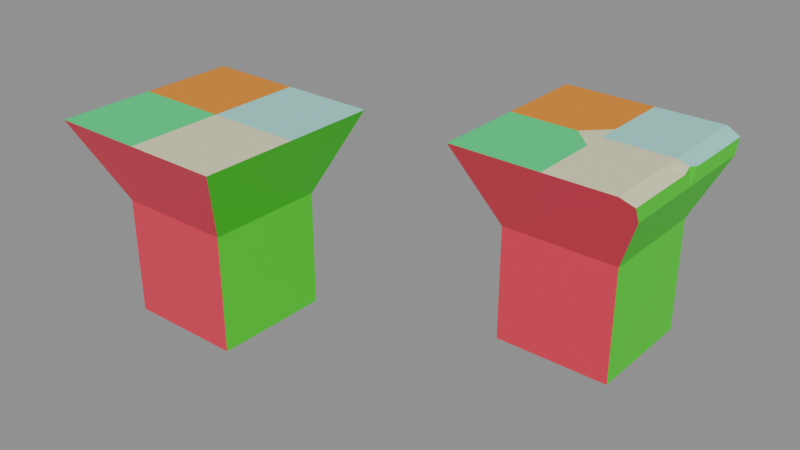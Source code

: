 # Source: Flaretop_test_1.blend  (saved by Blender 5.2.42; exported with 4.5.12 LTS)
import bpy
from mathutils import Matrix  # noqa: F401  (used for matrix-valued properties, if any)

bpy.ops.wm.read_factory_settings(use_empty=True)
scene = bpy.context.scene
scene.name = 'Scene'

# ---- materials (node trees are filled in below, after node groups)
mat_material = bpy.data.materials.new('Material')
mat_material_001 = bpy.data.materials.new('Material.001')
mat_material_002 = bpy.data.materials.new('Material.002')
mat_material_003 = bpy.data.materials.new('Material.003')
mat_material_004 = bpy.data.materials.new('Material.004')
mat_material_005 = bpy.data.materials.new('Material.005')
mat_material_006 = bpy.data.materials.new('Material.006')
mat_material_007 = bpy.data.materials.new('Material.007')

# ---- node groups
ng_geometry_nodes = bpy.data.node_groups.new('Geometry Nodes', 'GeometryNodeTree')
_s = ng_geometry_nodes.interface.new_socket(name='Geometry', in_out='OUTPUT', socket_type='NodeSocketGeometry')
_s = ng_geometry_nodes.interface.new_socket(name='Geometry', in_out='INPUT', socket_type='NodeSocketGeometry')
ng_geometry_nodes.is_modifier = True
_N = ng_geometry_nodes.nodes; _L = ng_geometry_nodes.links
n0 = _N.new('NodeGroupInput'); n0.name = 'Group Input'; n0.location = (-297, 179)
n1 = _N.new('NodeGroupOutput'); n1.name = 'Group Output'; n1.location = (200, 0)
n2 = _N.new('NodeUndefined'); n2.name = 'Mesh Bevel'; n2.location = (-80, 100)
n2.inputs[7].default_value = 0.1
n2.inputs[8].default_value = False
n2.inputs[9].default_value = 0.0
n2.inputs[10].default_value = 2
n2.inputs[11].default_value = 0.5
n3 = _N.new('ShaderNodeValue'); n3.name = 'Value'; n3.location = (-249, 7)
n3.outputs[0].default_value = 0.4
n4 = _N.new('GeometryNodeInputNamedAttribute'); n4.name = 'Named Attribute'; n4.location = (-430, 106)
n4.inputs[0].default_value = 'bevel_weight_edge'
_L.new(n2.outputs[0], n1.inputs[0])
_L.new(n0.outputs[0], n2.inputs[0])
_L.new(n4.outputs[0], n2.inputs[1])
_L.new(n3.outputs[0], n2.inputs[3])
_L.new(n3.outputs[0], n2.inputs[4])
_L.new(n3.outputs[0], n2.inputs[5])
_L.new(n3.outputs[0], n2.inputs[6])
n1.is_active_output = True

# ---- material node trees
mat_material.use_nodes = True; mat_material.node_tree.nodes.clear()
_N = mat_material.node_tree.nodes; _L = mat_material.node_tree.links
n0 = _N.new('ShaderNodeBsdfPrincipled'); n0.name = 'Principled BSDF'; n0.location = (-200, 100)
n0.inputs[0].default_value = (0.3393, 0.8, 0.7358, 1.0)
n1 = _N.new('ShaderNodeOutputMaterial'); n1.name = 'Material Output'; n1.location = (200, 100)
_L.new(n0.outputs[0], n1.inputs[0])
n1.is_active_output = True
mat_material_001.use_nodes = True; mat_material_001.node_tree.nodes.clear()
_N = mat_material_001.node_tree.nodes; _L = mat_material_001.node_tree.links
n0 = _N.new('ShaderNodeBsdfPrincipled'); n0.name = 'Principled BSDF'; n0.location = (-200, 100)
n0.inputs[0].default_value = (0.03842, 0.8, 0.007973, 1.0)
n1 = _N.new('ShaderNodeOutputMaterial'); n1.name = 'Material Output'; n1.location = (200, 100)
_L.new(n0.outputs[0], n1.inputs[0])
n1.is_active_output = True
mat_material_002.use_nodes = True; mat_material_002.node_tree.nodes.clear()
_N = mat_material_002.node_tree.nodes; _L = mat_material_002.node_tree.links
n0 = _N.new('ShaderNodeBsdfPrincipled'); n0.name = 'Principled BSDF'; n0.location = (-200, 100)
n0.inputs[0].default_value = (0.8, 0.03961, 0.08891, 1.0)
n1 = _N.new('ShaderNodeOutputMaterial'); n1.name = 'Material Output'; n1.location = (200, 100)
_L.new(n0.outputs[0], n1.inputs[0])
n1.is_active_output = True
mat_material_003.use_nodes = True; mat_material_003.node_tree.nodes.clear()
_N = mat_material_003.node_tree.nodes; _L = mat_material_003.node_tree.links
n0 = _N.new('ShaderNodeBsdfPrincipled'); n0.name = 'Principled BSDF'; n0.location = (-200, 100)
n0.inputs[0].default_value = (0.7643, 0.8, 0.02246, 1.0)
n1 = _N.new('ShaderNodeOutputMaterial'); n1.name = 'Material Output'; n1.location = (200, 100)
_L.new(n0.outputs[0], n1.inputs[0])
n1.is_active_output = True
mat_material_004.use_nodes = True; mat_material_004.node_tree.nodes.clear()
_N = mat_material_004.node_tree.nodes; _L = mat_material_004.node_tree.links
n0 = _N.new('ShaderNodeBsdfPrincipled'); n0.name = 'Principled BSDF'; n0.location = (-200, 100)
n0.inputs[0].default_value = (0.7866, 0.06125, 0.8, 1.0)
n1 = _N.new('ShaderNodeOutputMaterial'); n1.name = 'Material Output'; n1.location = (200, 100)
_L.new(n0.outputs[0], n1.inputs[0])
n1.is_active_output = True
mat_material_005.use_nodes = True; mat_material_005.node_tree.nodes.clear()
_N = mat_material_005.node_tree.nodes; _L = mat_material_005.node_tree.links
n0 = _N.new('ShaderNodeBsdfPrincipled'); n0.name = 'Principled BSDF'; n0.location = (-200, 100)
n0.inputs[0].default_value = (0.8, 0.2697, 0.005542, 1.0)
n1 = _N.new('ShaderNodeOutputMaterial'); n1.name = 'Material Output'; n1.location = (200, 100)
_L.new(n0.outputs[0], n1.inputs[0])
n1.is_active_output = True
mat_material_006.use_nodes = True; mat_material_006.node_tree.nodes.clear()
_N = mat_material_006.node_tree.nodes; _L = mat_material_006.node_tree.links
n0 = _N.new('ShaderNodeBsdfPrincipled'); n0.name = 'Principled BSDF'; n0.location = (-200, 100)
n0.inputs[0].default_value = (0.003598, 0.8, 0.2215, 1.0)
n1 = _N.new('ShaderNodeOutputMaterial'); n1.name = 'Material Output'; n1.location = (200, 100)
_L.new(n0.outputs[0], n1.inputs[0])
n1.is_active_output = True
mat_material_007.use_nodes = True; mat_material_007.node_tree.nodes.clear()
_N = mat_material_007.node_tree.nodes; _L = mat_material_007.node_tree.links
n0 = _N.new('ShaderNodeBsdfPrincipled'); n0.name = 'Principled BSDF'; n0.location = (-200, 100)
n0.inputs[0].default_value = (0.8, 0.7907, 0.4937, 1.0)
n1 = _N.new('ShaderNodeOutputMaterial'); n1.name = 'Material Output'; n1.location = (200, 100)
_L.new(n0.outputs[0], n1.inputs[0])
n1.is_active_output = True

# ---- meshes
me_flaretop_test = bpy.data.meshes.new('Flaretop_test')
me_flaretop_test.from_pydata([(1.0, 1.0, -1.0), (1.0, -1.0, -1.0), (-1.0, -1.0, -1.0), (-1.0, 1.0, -1.0), (1.0, 1.0, 1.0), (1.0, -1.0, 1.0), (-1.0, -1.0, 1.0), (-1.0, 1.0, 1.0), (1.612, 1.612, 2.389), (1.612, -1.612, 2.389), (-1.612, -1.612, 2.389), (-1.612, 1.612, 2.389), (1.612, -8.345e-07, 2.389), (4.768e-07, 1.612, 2.389), (-7.153e-07, -1.612, 2.389), (-1.612, 4.768e-07, 2.389), (-1.192e-07, -2.384e-07, 2.389)], [], [(0, 1, 2, 3), (6, 5, 9, 14, 10), (0, 4, 5, 1), (1, 5, 6, 2), (2, 6, 7, 3), (4, 0, 3, 7), (16, 15, 10, 14), (7, 6, 10, 15, 11), (5, 4, 8, 12, 9), (4, 7, 11, 13, 8), (12, 16, 14, 9), (8, 13, 16, 12), (13, 11, 15, 16)])
me_flaretop_test.polygons.foreach_set('material_index', [0, 2, 1, 2, 4, 3, 6, 4, 1, 3, 7, 0, 5])
_uv = me_flaretop_test.uv_layers.new(name='UVMap')
_uv.uv.foreach_set('vector', [0.009615, 0.9904, 0.009615, 0.8101, 0.1899, 0.8101, 0.1899, 0.9904, 0.6635, 0.536, 0.536, 0.6635, 0.4003, 0.6058, 0.503, 0.503, 0.6058, 0.4003, 0.009615, 0.6635, 0.1371, 0.536, 0.2645, 0.6635, 0.1371, 0.7909, 0.6635, 0.7909, 0.536, 0.6635, 0.6635, 0.536, 0.7909, 0.6635, 0.7909, 0.1371, 0.6635, 0.2645, 0.536, 0.1371, 0.6635, 0.009616, 0.1371, 0.2645, 0.009615, 0.1371, 0.1371, 0.009615, 0.2645, 0.1371, 0.4003, 0.4003, 0.503, 0.2975, 0.6058, 0.4003, 0.503, 0.503, 0.536, 0.1371, 0.6635, 0.2645, 0.6058, 0.4003, 0.503, 0.2975, 0.4003, 0.1948, 0.2645, 0.6635, 0.1371, 0.536, 0.1948, 0.4003, 0.2975, 0.503, 0.4003, 0.6058, 0.1371, 0.2645, 0.2645, 0.1371, 0.4003, 0.1948, 0.2975, 0.2975, 0.1948, 0.4003, 0.2975, 0.503, 0.4003, 0.4003, 0.503, 0.503, 0.4003, 0.6058, 0.1948, 0.4003, 0.2975, 0.2975, 0.4003, 0.4003, 0.2975, 0.503, 0.2975, 0.2975, 0.4003, 0.1948, 0.503, 0.2975, 0.4003, 0.4003])
me_flaretop_test.materials.append(mat_material)
me_flaretop_test.materials.append(mat_material_001)
me_flaretop_test.materials.append(mat_material_002)
me_flaretop_test.materials.append(mat_material_003)
me_flaretop_test.materials.append(mat_material_004)
me_flaretop_test.materials.append(mat_material_005)
me_flaretop_test.materials.append(mat_material_006)
me_flaretop_test.materials.append(mat_material_007)
me_flaretop_test.update()
me_flaretop_test_001 = bpy.data.meshes.new('Flaretop_test.001')
me_flaretop_test_001.from_pydata([(1.0, 1.0, -1.0), (1.0, -1.0, -1.0), (-1.0, -1.0, -1.0), (-1.0, 1.0, -1.0), (1.0, 1.0, 1.0), (1.0, -1.0, 1.0), (-1.0, -1.0, 1.0), (-1.0, 1.0, 1.0), (1.612, 1.612, 2.389), (1.612, -1.612, 2.389), (-1.612, -1.612, 2.389), (-1.612, 1.612, 2.389), (1.612, -8.345e-07, 2.389), (4.768e-07, 1.612, 2.389), (-7.153e-07, -1.612, 2.389), (-1.612, 4.768e-07, 2.389), (-1.192e-07, -2.384e-07, 2.389)], [], [(0, 1, 2, 3), (6, 5, 9, 14, 10), (0, 4, 5, 1), (1, 5, 6, 2), (2, 6, 7, 3), (4, 0, 3, 7), (16, 15, 10, 14), (7, 6, 10, 15, 11), (5, 4, 8, 12, 9), (4, 7, 11, 13, 8), (12, 16, 14, 9), (8, 13, 16, 12), (13, 11, 15, 16)])
me_flaretop_test_001.polygons.foreach_set('material_index', [0, 2, 1, 2, 4, 3, 6, 4, 1, 3, 7, 0, 5])
_uv = me_flaretop_test_001.uv_layers.new(name='UVMap')
_uv.uv.foreach_set('vector', [0.009615, 0.9904, 0.009615, 0.8101, 0.1899, 0.8101, 0.1899, 0.9904, 0.6635, 0.536, 0.536, 0.6635, 0.4003, 0.6058, 0.503, 0.503, 0.6058, 0.4003, 0.009615, 0.6635, 0.1371, 0.536, 0.2645, 0.6635, 0.1371, 0.7909, 0.6635, 0.7909, 0.536, 0.6635, 0.6635, 0.536, 0.7909, 0.6635, 0.7909, 0.1371, 0.6635, 0.2645, 0.536, 0.1371, 0.6635, 0.009616, 0.1371, 0.2645, 0.009615, 0.1371, 0.1371, 0.009615, 0.2645, 0.1371, 0.4003, 0.4003, 0.503, 0.2975, 0.6058, 0.4003, 0.503, 0.503, 0.536, 0.1371, 0.6635, 0.2645, 0.6058, 0.4003, 0.503, 0.2975, 0.4003, 0.1948, 0.2645, 0.6635, 0.1371, 0.536, 0.1948, 0.4003, 0.2975, 0.503, 0.4003, 0.6058, 0.1371, 0.2645, 0.2645, 0.1371, 0.4003, 0.1948, 0.2975, 0.2975, 0.1948, 0.4003, 0.2975, 0.503, 0.4003, 0.4003, 0.503, 0.503, 0.4003, 0.6058, 0.1948, 0.4003, 0.2975, 0.2975, 0.4003, 0.4003, 0.2975, 0.503, 0.2975, 0.2975, 0.4003, 0.1948, 0.503, 0.2975, 0.4003, 0.4003])
me_flaretop_test_001.materials.append(mat_material)
me_flaretop_test_001.materials.append(mat_material_001)
me_flaretop_test_001.materials.append(mat_material_002)
me_flaretop_test_001.materials.append(mat_material_003)
me_flaretop_test_001.materials.append(mat_material_004)
me_flaretop_test_001.materials.append(mat_material_005)
me_flaretop_test_001.materials.append(mat_material_006)
me_flaretop_test_001.materials.append(mat_material_007)
me_flaretop_test_001.update()
me_flaretop_test_003 = bpy.data.meshes.new('Flaretop_test.003')
me_flaretop_test_003.from_pydata([(1.0, 1.0, -1.0), (1.0, -1.0, -1.0), (-1.0, -1.0, -1.0), (-1.0, 1.0, -1.0), (1.0, 1.0, 1.0), (1.0, -1.0, 1.0), (-1.0, -1.0, 1.0), (-1.0, 1.0, 1.0), (-1.612, -1.612, 2.389), (-1.612, 1.612, 2.389), (4.768e-07, 1.612, 2.389), (-7.153e-07, -1.612, 2.389), (-1.612, 4.768e-07, 2.389), (1.212, 1.612, 2.389), (1.451, 1.451, 2.023), (1.448, 1.565, 2.282), (1.451, -1.451, 2.023), (1.212, -1.612, 2.389), (1.448, -1.565, 2.282), (1.212, -0.4, 2.389), (1.451, -7.45e-07, 2.023), (1.212, 0.4, 2.389), (1.448, -0.2, 2.282), (1.412, -7.619e-07, 2.324), (1.448, 0.2, 2.282), (1.212, -6.855e-07, 2.389), (-2.671e-07, -0.4, 2.389), (2.865e-08, 0.4, 2.389), (-0.4, -6.099e-08, 2.389), (-1.192e-07, -2.384e-07, 2.389)], [], [(0, 1, 2, 3), (0, 4, 5, 1), (1, 5, 6, 2), (2, 6, 7, 3), (4, 0, 3, 7), (7, 6, 8, 12, 9), (19, 22, 23, 25), (20, 24, 23, 22), (21, 25, 23, 24), (28, 26, 29), (28, 29, 27), (19, 17, 18, 22), (22, 18, 16, 20), (20, 14, 15, 24), (24, 15, 13, 21), (26, 19, 25, 29), (29, 25, 21, 27), (5, 4, 14, 20, 16), (4, 7, 9, 10, 13, 15, 14), (13, 10, 27, 21), (6, 5, 16, 18, 17, 11, 8), (19, 26, 11, 17), (26, 28, 12, 8, 11), (10, 9, 12, 28, 27)])
me_flaretop_test_003.polygons.foreach_set('material_index', [0, 1, 2, 4, 3, 4, 7, 1, 0, 7, 7, 7, 1, 1, 0, 7, 0, 1, 3, 0, 2, 7, 6, 5])
_uv = me_flaretop_test_003.uv_layers.new(name='UVMap')
_uv.uv.foreach_set('vector', [0.009615, 0.9904, 0.009615, 0.8101, 0.1899, 0.8101, 0.1899, 0.9904, 0.009615, 0.6635, 0.1371, 0.536, 0.2645, 0.6635, 0.1371, 0.7909, 0.6635, 0.7909, 0.536, 0.6635, 0.6635, 0.536, 0.7909, 0.6635, 0.7909, 0.1371, 0.6635, 0.2645, 0.536, 0.1371, 0.6635, 0.009616, 0.1371, 0.2645, 0.009615, 0.1371, 0.1371, 0.009615, 0.2645, 0.1371, 0.536, 0.1371, 0.6635, 0.2645, 0.6058, 0.4003, 0.503, 0.2975, 0.4003, 0.1948, 0.3485, 0.503, 0.3103, 0.5158, 0.3018, 0.4988, 0.323, 0.4775, 0.272, 0.5285, 0.2848, 0.4903, 0.3018, 0.4988, 0.3103, 0.5158, 0.2975, 0.452, 0.323, 0.4775, 0.3018, 0.4988, 0.2848, 0.4903, 0.4258, 0.3748, 0.4258, 0.4258, 0.4003, 0.4003, 0.4258, 0.3748, 0.4003, 0.4003, 0.3748, 0.3748, 0.3485, 0.503, 0.4258, 0.5803, 0.4042, 0.6028, 0.3103, 0.5158, 0.3103, 0.5158, 0.4042, 0.6028, 0.3883, 0.621, 0.272, 0.5285, 0.272, 0.5285, 0.1796, 0.4122, 0.1978, 0.3963, 0.2848, 0.4903, 0.2848, 0.4903, 0.1978, 0.3963, 0.2203, 0.3748, 0.2975, 0.452, 0.4258, 0.4258, 0.3485, 0.503, 0.323, 0.4775, 0.4003, 0.4003, 0.4003, 0.4003, 0.323, 0.4775, 0.2975, 0.452, 0.3748, 0.3748, 0.2645, 0.6635, 0.1371, 0.536, 0.1796, 0.4122, 0.272, 0.5285, 0.3883, 0.621, 0.1371, 0.2645, 0.2645, 0.1371, 0.4003, 0.1948, 0.2975, 0.2975, 0.2203, 0.3748, 0.1978, 0.3963, 0.1796, 0.4122, 0.2203, 0.3748, 0.2975, 0.2975, 0.3748, 0.3748, 0.2975, 0.452, 0.6635, 0.536, 0.536, 0.6635, 0.3883, 0.621, 0.4042, 0.6028, 0.4258, 0.5803, 0.503, 0.503, 0.6058, 0.4003, 0.3485, 0.503, 0.4258, 0.4258, 0.503, 0.503, 0.4258, 0.5803, 0.4258, 0.4258, 0.4258, 0.3748, 0.503, 0.2975, 0.6058, 0.4003, 0.503, 0.503, 0.2975, 0.2975, 0.4003, 0.1948, 0.503, 0.2975, 0.4258, 0.3748, 0.3748, 0.3748])
me_flaretop_test_003.materials.append(mat_material)
me_flaretop_test_003.materials.append(mat_material_001)
me_flaretop_test_003.materials.append(mat_material_002)
me_flaretop_test_003.materials.append(mat_material_003)
me_flaretop_test_003.materials.append(mat_material_004)
me_flaretop_test_003.materials.append(mat_material_005)
me_flaretop_test_003.materials.append(mat_material_006)
me_flaretop_test_003.materials.append(mat_material_007)
me_flaretop_test_003.update()

# ---- objects
ob_test_object = bpy.data.objects.new('test_object', me_flaretop_test)
ob_modifier_object = bpy.data.objects.new('modifier_object', me_flaretop_test_001)
ob_expected_object = bpy.data.objects.new('expected_object', me_flaretop_test_003)

# ---- transforms, parenting, visibility, modifiers, constraints
ob_test_object.location = (0.0, 0.0, 0.0)
_m = ob_test_object.modifiers.new('GeometryNodes', 'NODES')
_m.node_group = ng_geometry_nodes
ob_modifier_object.location = (-5.0, 0.0, 0.0)
_m = ob_modifier_object.modifiers.new('Bevel', 'BEVEL')
_m.width = 0.4
_m.width_pct = 0.4
_m.segments = 2
_m.limit_method = 'WEIGHT'
_m.use_clamp_overlap = False
_m.loop_slide = False
ob_expected_object.location = (0.0, 3.0, 0.0)

# ---- collection membership
scene.collection.objects.link(ob_test_object)
scene.collection.objects.link(ob_modifier_object)
scene.collection.objects.link(ob_expected_object)

# ---- scene / render settings (as saved in the file)
scene.frame_start = 1; scene.frame_end = 250; scene.frame_set(1)
scene.render.engine = 'BLENDER_EEVEE_NEXT'
scene.render.bake_bias = 0.0
scene.render.bake_samples = 0
scene.cycles.sampling_pattern = 'TABULATED_SOBOL'
scene.eevee.use_volume_custom_range = False
scene.eevee.fast_gi_thickness_far = 0.0
bpy.context.view_layer.update()

# ---- added for rendering (the .blend has no active camera and no usable light): camera, sun + grey world if the file has none
cam_auto = bpy.data.cameras.new('AutoCamera')
cam_auto.lens = 50.0
cam_auto.sensor_width = 36.0
cam_auto.clip_end = 1000.0
ob_auto_camera = bpy.data.objects.new('AutoCamera', cam_auto)
scene.collection.objects.link(ob_auto_camera)
ob_auto_camera.location = (7.35219, -10.4195, 8.64074)
ob_auto_camera.rotation_euler = (1.09748, -7.21219e-08, 0.694738)
scene.camera = ob_auto_camera
light_auto_sun = bpy.data.lights.new('AutoSun', 'SUN')
light_auto_sun.energy = 3.0
light_auto_sun.angle = 0.0523599
ob_auto_sun = bpy.data.objects.new('AutoSun', light_auto_sun)
scene.collection.objects.link(ob_auto_sun)
ob_auto_sun.rotation_euler = (0.872665, 0.174533, 0.523599)
if scene.world is None:
    world_auto = bpy.data.worlds.new('AutoWorld')
    world_auto.color = (0.3, 0.3, 0.3)
    scene.world = world_auto
bpy.context.view_layer.update()
